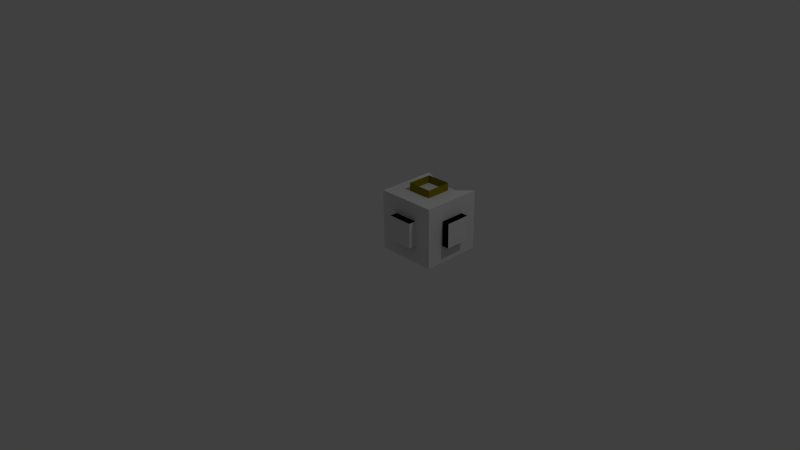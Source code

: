# Source: logic.blend  (saved by Blender 2.69.0; exported with 4.5.12 LTS)
import bpy
from mathutils import Matrix  # noqa: F401  (used for matrix-valued properties, if any)

bpy.ops.wm.read_factory_settings(use_empty=True)
scene = bpy.context.scene
scene.name = 'Scene'

# ---- collections
col_collection_1 = bpy.data.collections.new('Collection 1'); scene.collection.children.link(col_collection_1)
col_collection_2 = bpy.data.collections.new('Collection 2'); scene.collection.children.link(col_collection_2)
col_collection_11 = bpy.data.collections.new('Collection 11'); scene.collection.children.link(col_collection_11)

# ---- materials (node trees are filled in below, after node groups)
mat_material = bpy.data.materials.new('Material')
mat_material.alpha_threshold = 0.0
mat_material.use_transparent_shadow = False
mat_material.diffuse_color = (0.1189, 0.4, 0.0, 1.0)
mat_material.roughness = 0.5
mat_material.line_color = (0.0, 0.0, 0.0, 1.0)
mat_material_005 = bpy.data.materials.new('Material.005')
mat_material_005.alpha_threshold = 0.0
mat_material_005.use_transparent_shadow = False
mat_material_005.diffuse_color = (0.7388, 0.0, 0.8, 1.0)
mat_material_005.roughness = 0.5
mat_material_005.line_color = (0.0, 0.0, 0.0, 1.0)
mat_material_002 = bpy.data.materials.new('Material.002')
mat_material_002.alpha_threshold = 0.0
mat_material_002.use_transparent_shadow = False
mat_material_002.diffuse_color = (0.8, 0.218, 0.6185, 1.0)
mat_material_002.roughness = 0.5
mat_material_002.line_color = (0.0, 0.0, 0.0, 1.0)
mat_material_003 = bpy.data.materials.new('Material.003')
mat_material_003.alpha_threshold = 0.0
mat_material_003.use_transparent_shadow = False
mat_material_003.diffuse_color = (0.0, 0.8, 0.7024, 1.0)
mat_material_003.roughness = 0.5
mat_material_003.line_color = (0.0, 0.0, 0.0, 1.0)
mat_material_001 = bpy.data.materials.new('Material.001')
mat_material_001.alpha_threshold = 0.0
mat_material_001.use_transparent_shadow = False
mat_material_001.diffuse_color = (0.4475, 0.8, 0.07459, 1.0)
mat_material_001.roughness = 0.5
mat_material_001.line_color = (0.0, 0.0, 0.0, 1.0)
mat_material_004 = bpy.data.materials.new('Material.004')
mat_material_004.alpha_threshold = 0.0
mat_material_004.use_transparent_shadow = False
mat_material_004.diffuse_color = (0.8, 0.0, 0.009669, 1.0)
mat_material_004.roughness = 0.5
mat_material_004.line_color = (0.0, 0.0, 0.0, 1.0)
mat_material_011 = bpy.data.materials.new('Material.011')
mat_material_011.alpha_threshold = 0.0
mat_material_011.use_transparent_shadow = False
mat_material_011.diffuse_color = (0.2692, 0.2412, 0.0, 1.0)
mat_material_011.roughness = 0.5
mat_material_011.line_color = (0.0, 0.0, 0.0, 1.0)
mat_material_012 = bpy.data.materials.new('Material.012')
mat_material_012.alpha_threshold = 0.0
mat_material_012.use_transparent_shadow = False
mat_material_012.diffuse_color = (0.0, 0.3044, 0.3231, 1.0)
mat_material_012.roughness = 0.5
mat_material_012.line_color = (0.0, 0.0, 0.0, 1.0)
mat_material_010 = bpy.data.materials.new('Material.010')
mat_material_010.alpha_threshold = 0.0
mat_material_010.use_transparent_shadow = False
mat_material_010.diffuse_color = (0.0, 0.1347, 0.8, 1.0)
mat_material_010.roughness = 0.5
mat_material_010.line_color = (0.0, 0.0, 0.0, 1.0)
mat_material_009 = bpy.data.materials.new('Material.009')
mat_material_009.alpha_threshold = 0.0
mat_material_009.use_transparent_shadow = False
mat_material_009.diffuse_color = (0.6849, 0.8, 0.0, 1.0)
mat_material_009.roughness = 0.5
mat_material_009.line_color = (0.0, 0.0, 0.0, 1.0)
mat_material_006 = bpy.data.materials.new('Material.006')
mat_material_006.alpha_threshold = 0.0
mat_material_006.use_transparent_shadow = False
mat_material_006.diffuse_color = (0.8, 0.723, 0.6372, 1.0)
mat_material_006.roughness = 0.5
mat_material_006.line_color = (0.0, 0.0, 0.0, 1.0)
mat_material_007 = bpy.data.materials.new('Material.007')
mat_material_007.alpha_threshold = 0.0
mat_material_007.use_transparent_shadow = False
mat_material_007.diffuse_color = (0.1126, 0.8, 0.0, 1.0)
mat_material_007.roughness = 0.5
mat_material_007.line_color = (0.0, 0.0, 0.0, 1.0)

# ---- material node trees

# ---- world
world_world = bpy.data.worlds.new('World'); scene.world = world_world
world_world.color = (0.05088, 0.05088, 0.05088)
world_world.use_sun_shadow = False
world_world.sun_shadow_jitter_overblur = 0.0
world_world.cycles.sampling_method = 'MANUAL'
world_world.cycles.sample_map_resolution = 256

# ---- cameras
cam_camera = bpy.data.cameras.new('Camera')
cam_camera.clip_end = 100.0
cam_camera.lens = 35.0
cam_camera.sensor_width = 32.0
cam_camera.sensor_height = 18.0
cam_camera.ortho_scale = 7.314
cam_camera.dof.focus_distance = 0.0
cam_camera.dof.aperture_fstop = 128.0

# ---- lights
light_lamp = bpy.data.lights.new('Lamp', 'POINT')
light_lamp.transmission_factor = 0.0
light_lamp.cutoff_distance = 30.0
light_lamp.energy = 100.0
light_lamp.shadow_buffer_clip_start = 1.001
light_lamp.shadow_soft_size = 0.1
light_lamp.shadow_maximum_resolution = 0.006
light_lamp.use_absolute_resolution = True
light_lamp.cycles.use_multiple_importance_sampling = False

# ---- meshes
me_cube_011 = bpy.data.meshes.new('Cube.011')
me_cube_011.from_pydata([(1.0, 1.0, -1.0), (1.0, -1.0, -1.0), (1.0, 1.0, 1.0), (1.0, -1.0, 1.0)], [], [(0, 2, 3, 1)])
me_cube_011.materials.append(mat_material)
me_cube_011.use_remesh_preserve_volume = False
me_cube_011.use_remesh_preserve_attributes = False
me_cube_011.use_mirror_vertex_groups = False
me_cube_011.update()
me_cube_010 = bpy.data.meshes.new('Cube.010')
me_cube_010.from_pydata([(1.0, 1.0, -1.0), (1.0, -1.0, -1.0), (-1.0, -1.0, -1.0), (-1.0, 1.0, -1.0)], [], [(0, 1, 2, 3)])
me_cube_010.materials.append(mat_material_005)
me_cube_010.use_remesh_preserve_volume = False
me_cube_010.use_remesh_preserve_attributes = False
me_cube_010.use_mirror_vertex_groups = False
me_cube_010.update()
me_cube_009 = bpy.data.meshes.new('Cube.009')
me_cube_009.from_pydata([(1.0, -1.0, -1.0), (-1.0, -1.0, -1.0), (1.0, -1.0, 1.0), (-1.0, -1.0, 1.0)], [], [(0, 2, 3, 1)])
me_cube_009.materials.append(mat_material_002)
me_cube_009.use_remesh_preserve_volume = False
me_cube_009.use_remesh_preserve_attributes = False
me_cube_009.use_mirror_vertex_groups = False
me_cube_009.update()
me_cube_008 = bpy.data.meshes.new('Cube.008')
me_cube_008.from_pydata([(-1.0, -1.0, -1.0), (-1.0, 1.0, -1.0), (-1.0, -1.0, 1.0), (-1.0, 1.0, 1.0)], [], [(0, 2, 3, 1)])
me_cube_008.materials.append(mat_material_003)
me_cube_008.use_remesh_preserve_volume = False
me_cube_008.use_remesh_preserve_attributes = False
me_cube_008.use_mirror_vertex_groups = False
me_cube_008.update()
me_cube_007 = bpy.data.meshes.new('Cube.007')
me_cube_007.from_pydata([(1.0, 1.0, 1.0), (1.0, -1.0, 1.0), (-1.0, -1.0, 1.0), (-1.0, 1.0, 1.0)], [], [(0, 3, 2, 1)])
me_cube_007.materials.append(mat_material_001)
me_cube_007.use_remesh_preserve_volume = False
me_cube_007.use_remesh_preserve_attributes = False
me_cube_007.use_mirror_vertex_groups = False
me_cube_007.update()
me_cube = bpy.data.meshes.new('Cube')
me_cube.from_pydata([(1.0, 1.0, -1.0), (-1.0, 1.0, -1.0), (1.0, 1.0, 1.0), (-1.0, 1.0, 1.0)], [], [(2, 0, 1, 3)])
me_cube.materials.append(mat_material_004)
me_cube.use_remesh_preserve_volume = False
me_cube.use_remesh_preserve_attributes = False
me_cube.use_mirror_vertex_groups = False
me_cube.update()
me_cube_014 = bpy.data.meshes.new('Cube.014')
me_cube_014.from_pydata([(1.0, 1.0, -1.0), (1.0, -1.0, -1.0), (-1.0, -1.0, -1.0), (-1.0, 1.0, -1.0), (1.0, 1.0, 1.0), (1.0, -1.0, 1.0), (-1.0, -1.0, 1.0), (-1.0, 1.0, 1.0)], [], [(0, 1, 2, 3), (4, 7, 6, 5), (1, 5, 6, 2), (4, 0, 3, 7)])
me_cube_014.materials.append(mat_material_011)
me_cube_014.use_remesh_preserve_volume = False
me_cube_014.use_remesh_preserve_attributes = False
me_cube_014.use_mirror_vertex_groups = False
me_cube_014.update()
me_cube_013 = bpy.data.meshes.new('Cube.013')
me_cube_013.from_pydata([(1.0, 1.0, -1.0), (1.0, -1.0, -1.0), (-1.0, -1.0, -1.0), (-1.0, 1.0, -1.0), (1.0, 1.0, 1.0), (1.0, -1.0, 1.0), (-1.0, -1.0, 1.0), (-1.0, 1.0, 1.0)], [], [(0, 1, 2, 3), (4, 7, 6, 5), (1, 5, 6, 2), (4, 0, 3, 7)])
me_cube_013.materials.append(mat_material_012)
me_cube_013.use_remesh_preserve_volume = False
me_cube_013.use_remesh_preserve_attributes = False
me_cube_013.use_mirror_vertex_groups = False
me_cube_013.update()
me_cube_012 = bpy.data.meshes.new('Cube.012')
me_cube_012.from_pydata([(1.0, 1.0, -1.0), (1.0, -1.0, -1.0), (-1.0, -1.0, -1.0), (-1.0, 1.0, -1.0), (1.0, 1.0, 1.0), (1.0, -1.0, 1.0), (-1.0, -1.0, 1.0), (-1.0, 1.0, 1.0)], [], [(0, 1, 2, 3), (4, 7, 6, 5), (1, 5, 6, 2), (4, 0, 3, 7)])
me_cube_012.materials.append(mat_material_010)
me_cube_012.use_remesh_preserve_volume = False
me_cube_012.use_remesh_preserve_attributes = False
me_cube_012.use_mirror_vertex_groups = False
me_cube_012.update()
me_cube_005 = bpy.data.meshes.new('Cube.005')
me_cube_005.from_pydata([(1.0, 1.0, -1.0), (1.0, -1.0, -1.0), (-1.0, -1.0, -1.0), (-1.0, 1.0, -1.0), (1.0, 1.0, 1.0), (1.0, -1.0, 1.0), (-1.0, -1.0, 1.0), (-1.0, 1.0, 1.0)], [], [(0, 1, 2, 3), (4, 7, 6, 5), (1, 5, 6, 2), (4, 0, 3, 7)])
me_cube_005.materials.append(mat_material_009)
me_cube_005.use_remesh_preserve_volume = False
me_cube_005.use_remesh_preserve_attributes = False
me_cube_005.use_mirror_vertex_groups = False
me_cube_005.update()
me_cube_004 = bpy.data.meshes.new('Cube.004')
me_cube_004.from_pydata([(1.0, 1.0, -1.0), (1.0, -1.0, -1.0), (-1.0, -1.0, -1.0), (-1.0, 1.0, -1.0), (1.0, 1.0, 1.0), (1.0, -1.0, 1.0), (-1.0, -1.0, 1.0), (-1.0, 1.0, 1.0)], [], [(0, 1, 2, 3), (4, 7, 6, 5), (1, 5, 6, 2), (4, 0, 3, 7)])
me_cube_004.materials.append(mat_material_006)
me_cube_004.use_remesh_preserve_volume = False
me_cube_004.use_remesh_preserve_attributes = False
me_cube_004.use_mirror_vertex_groups = False
me_cube_004.update()
me_cube_003 = bpy.data.meshes.new('Cube.003')
me_cube_003.from_pydata([(1.0, 1.0, -1.0), (1.0, -1.0, -1.0), (-1.0, -1.0, -1.0), (-1.0, 1.0, -1.0), (1.0, 1.0, 1.0), (1.0, -1.0, 1.0), (-1.0, -1.0, 1.0), (-1.0, 1.0, 1.0)], [], [(0, 1, 2, 3), (4, 7, 6, 5), (1, 5, 6, 2), (4, 0, 3, 7)])
me_cube_003.materials.append(mat_material_007)
me_cube_003.use_remesh_preserve_volume = False
me_cube_003.use_remesh_preserve_attributes = False
me_cube_003.use_mirror_vertex_groups = False
me_cube_003.update()
me_cube_001 = bpy.data.meshes.new('Cube.001')
me_cube_001.from_pydata([(-0.4, -0.4, -0.4), (-0.4, 0.1667, -0.4), (0.1667, 0.1667, -0.4), (0.1667, -0.4, -0.4), (-0.4, -0.4, 0.1667), (-0.4, 0.1667, 0.1667), (0.1667, -0.4, 0.1667), (-0.1667, 0.1667, -0.4), (-0.1667, -0.4, 0.1667), (-0.1667, -0.4, -0.4), (0.4, 0.1667, -0.4), (0.4, -0.4, -0.4), (0.4, 0.1667, 0.1667), (0.4, -0.4, 0.1667), (-0.4, -0.4, -0.1667), (-0.4, 0.1667, -0.1667), (0.1667, -0.4, -0.1667), (-0.1667, -0.4, -0.1667), (0.4, 0.1667, -0.1667), (0.4, -0.4, -0.1667), (-0.4, -0.4, 0.4), (-0.4, 0.1667, 0.4), (0.1667, 0.1667, 0.4), (0.1667, -0.4, 0.4), (-0.1667, 0.1667, 0.4), (-0.1667, -0.4, 0.4), (0.4, 0.1667, 0.4), (0.4, -0.4, 0.4), (-0.4, -0.1667, 0.1667), (-0.4, -0.1667, -0.4), (0.1667, -0.1667, -0.4), (-0.1667, -0.1667, -0.4), (0.4, -0.1667, 0.1667), (0.4, -0.1667, -0.4), (-0.4, -0.1667, -0.1667), (0.4, -0.1667, -0.1667), (-0.4, -0.1667, 0.4), (0.1667, -0.1667, 0.4), (-0.1667, -0.1667, 0.4), (0.4, -0.1667, 0.4), (-0.4, 0.4, -0.4), (0.1667, 0.4, -0.4), (-0.4, 0.4, 0.1667), (0.1667, 0.4, 0.1667), (-0.1667, 0.4, 0.1667), (-0.1667, 0.4, -0.4), (0.4, 0.4, -0.4), (0.4, 0.4, 0.1667), (-0.4, 0.4, -0.1667), (0.1667, 0.4, -0.1667), (-0.1667, 0.4, -0.1667), (0.4, 0.4, -0.1667), (-0.4, 0.4, 0.4), (0.1667, 0.4, 0.3), (-0.1667, 0.4, 0.3), (0.4, 0.4, 0.4), (0.1667, -0.5, 0.1667), (-0.1667, -0.5, 0.1667), (0.1667, -0.5, -0.1667), (-0.1667, -0.5, -0.1667), (0.5, 0.1667, 0.1667), (0.5, 0.1667, -0.1667), (0.5, -0.1667, 0.1667), (0.5, -0.1667, -0.1667), (0.1667, 0.5, 0.1667), (-0.1667, 0.5, 0.1667), (0.1667, 0.5, -0.1667), (-0.1667, 0.5, -0.1667)], [], [(34, 15, 1, 29), (26, 12, 47, 55), (30, 2, 10, 33), (17, 14, 0, 9), (31, 7, 2, 30), (32, 12, 26, 39), (18, 10, 46, 51), (16, 17, 9, 3), (29, 1, 7, 31), (6, 13, 27, 23), (35, 19, 11, 33), (16, 3, 11, 19), (10, 2, 41, 46), (15, 5, 42, 48), (28, 5, 15, 34), (12, 18, 51, 47), (8, 4, 14, 17), (24, 22, 53, 54), (17, 16, 58, 59), (32, 13, 19, 35), (6, 16, 19, 13), (21, 24, 54, 52), (38, 24, 21, 36), (37, 22, 24, 38), (37, 23, 27, 39), (8, 6, 23, 25), (22, 26, 55, 53), (4, 8, 25, 20), (5, 21, 52, 42), (28, 4, 20, 36), (14, 34, 29, 0), (3, 30, 33, 11), (9, 31, 30, 3), (13, 32, 39, 27), (0, 29, 31, 9), (18, 35, 33, 10), (4, 28, 34, 14), (32, 35, 63, 62), (25, 38, 36, 20), (23, 37, 38, 25), (22, 37, 39, 26), (5, 28, 36, 21), (50, 49, 41, 45), (48, 50, 45, 40), (47, 43, 53, 55), (49, 43, 47, 51), (49, 50, 67, 66), (42, 44, 50, 48), (41, 49, 51, 46), (44, 42, 52, 54), (43, 44, 54, 53), (2, 7, 45, 41), (7, 1, 40, 45), (1, 15, 48, 40), (56, 57, 59, 58), (8, 17, 59, 57), (16, 6, 56, 58), (6, 8, 57, 56), (60, 62, 63, 61), (12, 32, 62, 60), (35, 18, 61, 63), (18, 12, 60, 61), (65, 64, 66, 67), (50, 44, 65, 67), (43, 49, 66, 64), (44, 43, 64, 65)])
me_cube_001.use_remesh_preserve_volume = False
me_cube_001.use_remesh_preserve_attributes = False
me_cube_001.use_mirror_vertex_groups = False
me_cube_001.update()

# ---- objects
ob_cube_009 = bpy.data.objects.new('Cube.009', me_cube_011)
ob_cube_008 = bpy.data.objects.new('Cube.008', me_cube_010)
ob_cube_007 = bpy.data.objects.new('Cube.007', me_cube_009)
ob_cube_006 = bpy.data.objects.new('Cube.006', me_cube_008)
ob_cube_005 = bpy.data.objects.new('Cube.005', me_cube_007)
ob_cube = bpy.data.objects.new('Cube', me_cube)
ob_lamp = bpy.data.objects.new('Lamp', light_lamp)
ob_camera = bpy.data.objects.new('Camera', cam_camera)
ob_cube_011 = bpy.data.objects.new('Cube.011', me_cube_014)
ob_cube_010 = bpy.data.objects.new('Cube.010', me_cube_013)
ob_cube_004 = bpy.data.objects.new('Cube.004', me_cube_012)
ob_cube_003 = bpy.data.objects.new('Cube.003', me_cube_005)
ob_cube_002 = bpy.data.objects.new('Cube.002', me_cube_004)
ob_cube_001 = bpy.data.objects.new('Cube.001', me_cube_003)
ob_cube_012 = bpy.data.objects.new('Cube.012', me_cube_001)

# ---- transforms, parenting, visibility, modifiers, constraints
ob_cube_009.location = (0.5, 0.5, 0.5)
ob_cube_009.scale = (0.1667, 0.1667, 0.1667)
ob_cube_009.lock_rotations_4d = False
ob_cube_009.empty_display_type = 'ARROWS'
ob_cube_009.lineart.crease_threshold = 0.0
ob_cube_008.location = (0.5, 0.5, 0.5)
ob_cube_008.scale = (0.1667, 0.1667, 0.1667)
ob_cube_008.lock_rotations_4d = False
ob_cube_008.empty_display_type = 'ARROWS'
ob_cube_008.lineart.crease_threshold = 0.0
ob_cube_007.location = (0.5, 0.5, 0.5)
ob_cube_007.scale = (0.1667, 0.1667, 0.1667)
ob_cube_007.lock_rotations_4d = False
ob_cube_007.empty_display_type = 'ARROWS'
ob_cube_007.lineart.crease_threshold = 0.0
ob_cube_006.location = (0.5, 0.5, 0.5)
ob_cube_006.scale = (0.1667, 0.1667, 0.1667)
ob_cube_006.lock_rotations_4d = False
ob_cube_006.empty_display_type = 'ARROWS'
ob_cube_006.lineart.crease_threshold = 0.0
ob_cube_005.location = (0.5, 0.5, 0.5)
ob_cube_005.scale = (0.1667, 0.1667, 0.1667)
ob_cube_005.lock_rotations_4d = False
ob_cube_005.empty_display_type = 'ARROWS'
ob_cube_005.lineart.crease_threshold = 0.0
ob_cube.location = (0.5, 0.5, 0.5)
ob_cube.scale = (0.1667, 0.1667, 0.1667)
ob_cube.lock_rotations_4d = False
ob_cube.empty_display_type = 'ARROWS'
ob_cube.lineart.crease_threshold = 0.0
ob_lamp.location = (4.076, 1.005, 5.904)
ob_lamp.rotation_euler = (0.6503, 0.05522, 1.866)
ob_lamp.lock_rotations_4d = False
ob_lamp.empty_display_type = 'ARROWS'
ob_lamp.color = (0.0, 0.0, 0.0, 0.0)
ob_lamp.lineart.crease_threshold = 0.0
ob_camera.location = (7.481, -6.508, 5.344)
ob_camera.rotation_euler = (1.109, 0.01082, 0.8149)
ob_camera.lock_rotations_4d = False
ob_camera.empty_display_type = 'ARROWS'
ob_camera.color = (0.0, 0.0, 0.0, 0.0)
ob_camera.display_type = 'WIRE'
ob_camera.lineart.crease_threshold = 0.0
ob_cube_011.location = (0.5, 0.5, 0.8333)
ob_cube_011.rotation_euler = (-1.344e-07, 4.712, 0.0)
ob_cube_011.scale = (0.1667, 0.1667, 0.1667)
ob_cube_011.lock_rotations_4d = False
ob_cube_011.empty_display_type = 'ARROWS'
ob_cube_011.lineart.crease_threshold = 0.0
ob_cube_010.location = (0.5, 0.5, 0.1667)
ob_cube_010.rotation_euler = (-1.344e-07, 1.571, 0.0)
ob_cube_010.scale = (0.1667, 0.1667, 0.1667)
ob_cube_010.lock_rotations_4d = False
ob_cube_010.empty_display_type = 'ARROWS'
ob_cube_010.lineart.crease_threshold = 0.0
ob_cube_004.location = (0.5, 0.8333, 0.5)
ob_cube_004.rotation_euler = (0.0, -0.0, 1.571)
ob_cube_004.scale = (0.1667, 0.1667, 0.1667)
ob_cube_004.lock_rotations_4d = False
ob_cube_004.empty_display_type = 'ARROWS'
ob_cube_004.lineart.crease_threshold = 0.0
ob_cube_003.location = (0.1667, 0.5, 0.5)
ob_cube_003.rotation_euler = (0.0, -0.0, -3.142)
ob_cube_003.scale = (0.1667, 0.1667, 0.1667)
ob_cube_003.lock_rotations_4d = False
ob_cube_003.empty_display_type = 'ARROWS'
ob_cube_003.lineart.crease_threshold = 0.0
ob_cube_002.location = (0.5, 0.1667, 0.5)
ob_cube_002.rotation_euler = (0.0, -0.0, -1.571)
ob_cube_002.scale = (0.1667, 0.1667, 0.1667)
ob_cube_002.lock_rotations_4d = False
ob_cube_002.empty_display_type = 'ARROWS'
ob_cube_002.lineart.crease_threshold = 0.0
ob_cube_001.location = (0.8333, 0.5, 0.5)
ob_cube_001.scale = (0.1667, 0.1667, 0.1667)
ob_cube_001.lock_rotations_4d = False
ob_cube_001.empty_display_type = 'ARROWS'
ob_cube_001.lineart.crease_threshold = 0.0
ob_cube_012.location = (0.5, 0.5, 0.5)
ob_cube_012.lineart.crease_threshold = 0.0

# ---- collection membership
col_collection_1.objects.link(ob_cube_009)
col_collection_1.objects.link(ob_cube_008)
col_collection_1.objects.link(ob_cube_007)
col_collection_1.objects.link(ob_cube_006)
col_collection_1.objects.link(ob_cube_005)
col_collection_1.objects.link(ob_cube)
col_collection_1.objects.link(ob_lamp)
col_collection_1.objects.link(ob_camera)
col_collection_2.objects.link(ob_cube_011)
col_collection_2.objects.link(ob_cube_010)
col_collection_2.objects.link(ob_cube_004)
col_collection_2.objects.link(ob_cube_003)
col_collection_2.objects.link(ob_cube_002)
col_collection_2.objects.link(ob_cube_001)
col_collection_11.objects.link(ob_cube_012)

# ---- scene / render settings (as saved in the file)
scene.camera = ob_camera
scene.frame_start = 1; scene.frame_end = 250; scene.frame_set(1)
scene.render.engine = 'BLENDER_EEVEE_NEXT'
scene.render.image_settings.compression = 90
scene.render.resolution_percentage = 50
scene.render.dither_intensity = 0.0
scene.cycles.use_denoising = False
scene.cycles.samples = 10
scene.cycles.sampling_pattern = 'TABULATED_SOBOL'
scene.cycles.light_sampling_threshold = 0.0
scene.cycles.use_adaptive_sampling = False
scene.cycles.use_light_tree = False
scene.cycles.blur_glossy = 0.0
scene.cycles.volume_bounces = 1
scene.cycles.pixel_filter_type = 'GAUSSIAN'
scene.cycles.sample_clamp_indirect = 0.0
scene.view_settings.view_transform = 'Standard'
bpy.context.view_layer.update()
